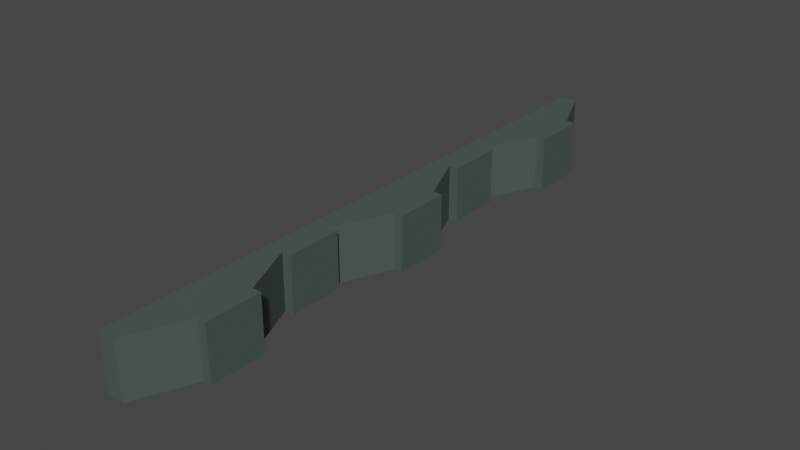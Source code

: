 # Source: EntreJanelas3.blend  (saved by Blender 2.92.15; exported with 4.5.12 LTS)
import bpy
from mathutils import Matrix  # noqa: F401  (used for matrix-valued properties, if any)

bpy.ops.wm.read_factory_settings(use_empty=True)
scene = bpy.context.scene
scene.name = 'Scene'

# ---- collections
col_collection = bpy.data.collections.new('Collection'); scene.collection.children.link(col_collection)

# ---- materials (node trees are filled in below, after node groups)
mat_material_011 = bpy.data.materials.new('Material.011')
mat_material_011.use_transparent_shadow = False

# ---- material node trees
mat_material_011.use_nodes = True; mat_material_011.node_tree.nodes.clear()
_N = mat_material_011.node_tree.nodes; _L = mat_material_011.node_tree.links
n0 = _N.new('ShaderNodeBsdfPrincipled'); n0.name = 'Principled BSDF'; n0.location = (10, 300)
n0.distribution = 'GGX'
n0.subsurface_method = 'BURLEY'
n0.inputs[0].default_value = (0.0702, 0.09463, 0.08837, 1.0)
n0.inputs[3].default_value = 1.45
n0.inputs[27].default_value = (0.0, 0.0, 0.0, 1.0)
n0.inputs[28].default_value = 1.0
n1 = _N.new('ShaderNodeOutputMaterial'); n1.name = 'Material Output'; n1.location = (300, 300)
_L.new(n0.outputs[0], n1.inputs[0])
n1.is_active_output = True

# ---- world
world_world = bpy.data.worlds.new('World'); scene.world = world_world
world_world.use_nodes = True; world_world.node_tree.nodes.clear()
_N = world_world.node_tree.nodes; _L = world_world.node_tree.links
n0 = _N.new('ShaderNodeOutputWorld'); n0.name = 'World Output'; n0.location = (300, 300)
n1 = _N.new('ShaderNodeBackground'); n1.name = 'Background'; n1.location = (10, 300)
n1.inputs[0].default_value = (0.05088, 0.05088, 0.05088, 1.0)
_L.new(n1.outputs[0], n0.inputs[0])
n0.is_active_output = True
world_world.color = (0.05088, 0.05088, 0.05088)
world_world.use_sun_shadow = False
world_world.sun_shadow_jitter_overblur = 0.0

# ---- meshes
me_cube_075 = bpy.data.meshes.new('Cube.075')
me_cube_075.from_pydata([(-1.507, -32.87, -3.0), (-1.507, -32.87, 3.0), (-1.507, 32.87, -3.0), (-1.507, 32.87, 3.0), (0.3643, -32.87, -3.0), (0.3643, -32.87, 3.0), (0.3643, 32.87, -3.0), (0.3643, 32.87, 3.0), (-1.507, 26.89, -3.0), (-1.507, 20.91, -3.0), (-1.507, 14.94, -3.0), (-1.507, 8.963, -3.0), (-1.507, 2.988, -3.0), (-1.507, -2.988, -3.0), (-1.507, -8.963, -3.0), (-1.507, -14.94, -3.0), (-1.507, -20.91, -3.0), (-1.507, -26.89, -3.0), (-1.507, -26.89, 3.0), (-1.507, -20.91, 3.0), (-1.507, -14.94, 3.0), (-1.507, -8.963, 3.0), (-1.507, -2.988, 3.0), (-1.507, 2.988, 3.0), (-1.507, 8.963, 3.0), (-1.507, 14.94, 3.0), (-1.507, 20.91, 3.0), (-1.507, 26.89, 3.0), (2.945, -26.89, -3.0), (2.945, -20.91, -3.0), (0.3643, -14.94, -3.0), (0.3643, -8.963, -3.0), (2.945, -2.988, -3.0), (2.945, 2.988, -3.0), (0.3643, 8.963, -3.0), (0.3643, 14.94, -3.0), (2.945, 20.91, -3.0), (2.945, 26.89, -3.0), (2.945, 26.89, 3.0), (2.945, 20.91, 3.0), (0.3643, 14.94, 3.0), (0.3643, 8.963, 3.0), (2.945, 2.988, 3.0), (2.945, -2.988, 3.0), (0.3643, -8.963, 3.0), (0.3643, -14.94, 3.0), (2.945, -20.91, 3.0), (2.945, -26.89, 3.0), (3.952, -26.89, -3.0), (3.952, -20.91, -3.0), (1.371, -14.94, -3.0), (1.371, -8.963, -3.0), (3.952, -2.988, -3.0), (3.952, 2.988, -3.0), (1.371, 8.963, -3.0), (1.371, 14.94, -3.0), (3.952, 20.91, -3.0), (3.952, 26.89, -3.0), (3.952, 26.89, 3.0), (3.952, 20.91, 3.0), (1.371, 14.94, 3.0), (1.371, 8.963, 3.0), (3.952, 2.988, 3.0), (3.952, -2.988, 3.0), (1.371, -8.963, 3.0), (1.371, -14.94, 3.0), (3.952, -20.91, 3.0), (3.952, -26.89, 3.0)], [], [(3, 6, 2), (47, 4, 28), (5, 0, 4), (17, 4, 0), (18, 5, 47), (7, 27, 38), (27, 39, 38), (26, 40, 39), (25, 41, 40), (41, 23, 42), (23, 43, 42), (22, 44, 43), (21, 45, 44), (45, 19, 46), (19, 47, 46), (6, 8, 2), (37, 9, 8), (9, 35, 10), (35, 11, 10), (34, 12, 11), (33, 13, 12), (13, 31, 14), (31, 15, 14), (30, 16, 15), (29, 17, 16), (6, 38, 37), (46, 49, 29), (36, 40, 35), (38, 57, 37), (34, 42, 33), (31, 50, 30), (43, 31, 32), (30, 65, 45), (45, 29, 30), (45, 64, 44), (27, 8, 9), (57, 59, 56), (55, 61, 54), (62, 52, 53), (64, 50, 51), (66, 48, 49), (39, 58, 38), (36, 59, 39), (47, 66, 46), (28, 67, 47), (40, 55, 35), (33, 52, 32), (41, 60, 40), (34, 61, 41), (42, 53, 33), (35, 54, 34), (43, 62, 42), (32, 63, 43), (29, 48, 28), (44, 51, 31), (37, 56, 36), (3, 7, 6), (47, 5, 4), (5, 1, 0), (17, 28, 4), (18, 1, 5), (7, 3, 27), (27, 26, 39), (26, 25, 40), (25, 24, 41), (41, 24, 23), (23, 22, 43), (22, 21, 44), (21, 20, 45), (45, 20, 19), (19, 18, 47), (6, 37, 8), (37, 36, 9), (9, 36, 35), (35, 34, 11), (34, 33, 12), (33, 32, 13), (13, 32, 31), (31, 30, 15), (30, 29, 16), (29, 28, 17), (6, 7, 38), (46, 66, 49), (36, 39, 40), (38, 58, 57), (34, 41, 42), (31, 51, 50), (43, 44, 31), (30, 50, 65), (45, 46, 29), (45, 65, 64), (1, 18, 0), (18, 19, 17), (0, 18, 17), (20, 21, 15), (21, 22, 14), (20, 16, 19), (16, 20, 15), (22, 23, 13), (17, 19, 16), (21, 14, 15), (23, 24, 12), (24, 25, 11), (13, 14, 22), (23, 12, 13), (25, 26, 10), (26, 27, 9), (11, 12, 24), (25, 10, 11), (27, 3, 8), (3, 2, 8), (9, 10, 26), (57, 58, 59), (55, 60, 61), (62, 63, 52), (64, 65, 50), (66, 67, 48), (39, 59, 58), (36, 56, 59), (47, 67, 66), (28, 48, 67), (40, 60, 55), (33, 53, 52), (41, 61, 60), (34, 54, 61), (42, 62, 53), (35, 55, 54), (43, 63, 62), (32, 52, 63), (29, 49, 48), (44, 64, 51), (37, 57, 56)])
_uv = me_cube_075.uv_layers.new(name='UVMap')
_uv.uv.foreach_set('vector', [0.625, 0.25, 0.375, 0.5, 0.375, 0.25, 0.625, 0.7273, 0.375, 0.75, 0.375, 0.7273, 0.625, 0.75, 0.375, 1.0, 0.375, 0.75, 0.125, 0.7273, 0.375, 0.75, 0.125, 0.75, 0.875, 0.7273, 0.625, 0.75, 0.625, 0.7273, 0.625, 0.5, 0.875, 0.5227, 0.625, 0.5227, 0.875, 0.5227, 0.625, 0.5455, 0.625, 0.5227, 0.875, 0.5455, 0.625, 0.5682, 0.625, 0.5455, 0.875, 0.5682, 0.625, 0.5909, 0.625, 0.5682, 0.625, 0.5909, 0.875, 0.6136, 0.625, 0.6136, 0.875, 0.6136, 0.625, 0.6364, 0.625, 0.6136, 0.875, 0.6364, 0.625, 0.6591, 0.625, 0.6364, 0.875, 0.6591, 0.625, 0.6818, 0.625, 0.6591, 0.625, 0.6818, 0.875, 0.7045, 0.625, 0.7045, 0.875, 0.7045, 0.625, 0.7273, 0.625, 0.7045, 0.375, 0.5, 0.125, 0.5227, 0.125, 0.5, 0.375, 0.5227, 0.125, 0.5455, 0.125, 0.5227, 0.125, 0.5455, 0.375, 0.5682, 0.125, 0.5682, 0.375, 0.5682, 0.125, 0.5909, 0.125, 0.5682, 0.375, 0.5909, 0.125, 0.6136, 0.125, 0.5909, 0.375, 0.6136, 0.125, 0.6364, 0.125, 0.6136, 0.125, 0.6364, 0.375, 0.6591, 0.125, 0.6591, 0.375, 0.6591, 0.125, 0.6818, 0.125, 0.6591, 0.375, 0.6818, 0.125, 0.7045, 0.125, 0.6818, 0.375, 0.7045, 0.125, 0.7273, 0.125, 0.7045, 0.375, 0.5, 0.625, 0.5227, 0.375, 0.5227, 0.625, 0.7045, 0.375, 0.7045, 0.375, 0.7045, 0.375, 0.5455, 0.625, 0.5682, 0.375, 0.5682, 0.625, 0.5227, 0.375, 0.5227, 0.375, 0.5227, 0.375, 0.5909, 0.625, 0.6136, 0.375, 0.6136, 0.375, 0.6591, 0.375, 0.6818, 0.375, 0.6818, 0.625, 0.6364, 0.375, 0.6591, 0.375, 0.6364, 0.375, 0.6818, 0.625, 0.6818, 0.625, 0.6818, 0.625, 0.6818, 0.375, 0.7045, 0.375, 0.6818, 0.625, 0.6818, 0.625, 0.6591, 0.625, 0.6591, 0.625, 0.2273, 0.375, 0.2273, 0.375, 0.2045, 0.375, 0.5227, 0.625, 0.5455, 0.375, 0.5455, 0.375, 0.5682, 0.625, 0.5909, 0.375, 0.5909, 0.625, 0.6136, 0.375, 0.6364, 0.375, 0.6136, 0.625, 0.6591, 0.375, 0.6818, 0.375, 0.6591, 0.625, 0.7045, 0.375, 0.7273, 0.375, 0.7045, 0.625, 0.5455, 0.625, 0.5227, 0.625, 0.5227, 0.375, 0.5455, 0.625, 0.5455, 0.625, 0.5455, 0.625, 0.7273, 0.625, 0.7045, 0.625, 0.7045, 0.375, 0.7273, 0.625, 0.7273, 0.625, 0.7273, 0.625, 0.5682, 0.375, 0.5682, 0.375, 0.5682, 0.375, 0.6136, 0.375, 0.6364, 0.375, 0.6364, 0.625, 0.5909, 0.625, 0.5682, 0.625, 0.5682, 0.375, 0.5909, 0.625, 0.5909, 0.625, 0.5909, 0.625, 0.6136, 0.375, 0.6136, 0.375, 0.6136, 0.375, 0.5682, 0.375, 0.5909, 0.375, 0.5909, 0.625, 0.6364, 0.625, 0.6136, 0.625, 0.6136, 0.375, 0.6364, 0.625, 0.6364, 0.625, 0.6364, 0.375, 0.7045, 0.375, 0.7273, 0.375, 0.7273, 0.625, 0.6591, 0.375, 0.6591, 0.375, 0.6591, 0.375, 0.5227, 0.375, 0.5455, 0.375, 0.5455, 0.625, 0.25, 0.625, 0.5, 0.375, 0.5, 0.625, 0.7273, 0.625, 0.75, 0.375, 0.75, 0.625, 0.75, 0.625, 1.0, 0.375, 1.0, 0.125, 0.7273, 0.375, 0.7273, 0.375, 0.75, 0.875, 0.7273, 0.875, 0.75, 0.625, 0.75, 0.625, 0.5, 0.875, 0.5, 0.875, 0.5227, 0.875, 0.5227, 0.875, 0.5455, 0.625, 0.5455, 0.875, 0.5455, 0.875, 0.5682, 0.625, 0.5682, 0.875, 0.5682, 0.875, 0.5909, 0.625, 0.5909, 0.625, 0.5909, 0.875, 0.5909, 0.875, 0.6136, 0.875, 0.6136, 0.875, 0.6364, 0.625, 0.6364, 0.875, 0.6364, 0.875, 0.6591, 0.625, 0.6591, 0.875, 0.6591, 0.875, 0.6818, 0.625, 0.6818, 0.625, 0.6818, 0.875, 0.6818, 0.875, 0.7045, 0.875, 0.7045, 0.875, 0.7273, 0.625, 0.7273, 0.375, 0.5, 0.375, 0.5227, 0.125, 0.5227, 0.375, 0.5227, 0.375, 0.5455, 0.125, 0.5455, 0.125, 0.5455, 0.375, 0.5455, 0.375, 0.5682, 0.375, 0.5682, 0.375, 0.5909, 0.125, 0.5909, 0.375, 0.5909, 0.375, 0.6136, 0.125, 0.6136, 0.375, 0.6136, 0.375, 0.6364, 0.125, 0.6364, 0.125, 0.6364, 0.375, 0.6364, 0.375, 0.6591, 0.375, 0.6591, 0.375, 0.6818, 0.125, 0.6818, 0.375, 0.6818, 0.375, 0.7045, 0.125, 0.7045, 0.375, 0.7045, 0.375, 0.7273, 0.125, 0.7273, 0.375, 0.5, 0.625, 0.5, 0.625, 0.5227, 0.625, 0.7045, 0.625, 0.7045, 0.375, 0.7045, 0.375, 0.5455, 0.625, 0.5455, 0.625, 0.5682, 0.625, 0.5227, 0.625, 0.5227, 0.375, 0.5227, 0.375, 0.5909, 0.625, 0.5909, 0.625, 0.6136, 0.375, 0.6591, 0.375, 0.6591, 0.375, 0.6818, 0.625, 0.6364, 0.625, 0.6591, 0.375, 0.6591, 0.375, 0.6818, 0.375, 0.6818, 0.625, 0.6818, 0.625, 0.6818, 0.625, 0.7045, 0.375, 0.7045, 0.625, 0.6818, 0.625, 0.6818, 0.625, 0.6591, 0.625, 0.0, 0.625, 0.02273, 0.375, 0.0, 0.625, 0.02273, 0.625, 0.04545, 0.375, 0.02273, 0.375, 0.0, 0.625, 0.02273, 0.375, 0.02273, 0.625, 0.06818, 0.625, 0.09091, 0.375, 0.06818, 0.625, 0.09091, 0.625, 0.1136, 0.375, 0.09091, 0.625, 0.06818, 0.375, 0.04545, 0.625, 0.04545, 0.375, 0.04545, 0.625, 0.06818, 0.375, 0.06818, 0.625, 0.1136, 0.625, 0.1364, 0.375, 0.1136, 0.375, 0.02273, 0.625, 0.04545, 0.375, 0.04545, 0.625, 0.09091, 0.375, 0.09091, 0.375, 0.06818, 0.625, 0.1364, 0.625, 0.1591, 0.375, 0.1364, 0.625, 0.1591, 0.625, 0.1818, 0.375, 0.1591, 0.375, 0.1136, 0.375, 0.09091, 0.625, 0.1136, 0.625, 0.1364, 0.375, 0.1364, 0.375, 0.1136, 0.625, 0.1818, 0.625, 0.2045, 0.375, 0.1818, 0.625, 0.2045, 0.625, 0.2273, 0.375, 0.2045, 0.375, 0.1591, 0.375, 0.1364, 0.625, 0.1591, 0.625, 0.1818, 0.375, 0.1818, 0.375, 0.1591, 0.625, 0.2273, 0.625, 0.25, 0.375, 0.2273, 0.625, 0.25, 0.375, 0.25, 0.375, 0.2273, 0.375, 0.2045, 0.375, 0.1818, 0.625, 0.2045, 0.375, 0.5227, 0.625, 0.5227, 0.625, 0.5455, 0.375, 0.5682, 0.625, 0.5682, 0.625, 0.5909, 0.625, 0.6136, 0.625, 0.6364, 0.375, 0.6364, 0.625, 0.6591, 0.625, 0.6818, 0.375, 0.6818, 0.625, 0.7045, 0.625, 0.7273, 0.375, 0.7273, 0.625, 0.5455, 0.625, 0.5455, 0.625, 0.5227, 0.375, 0.5455, 0.375, 0.5455, 0.625, 0.5455, 0.625, 0.7273, 0.625, 0.7273, 0.625, 0.7045, 0.375, 0.7273, 0.375, 0.7273, 0.625, 0.7273, 0.625, 0.5682, 0.625, 0.5682, 0.375, 0.5682, 0.375, 0.6136, 0.375, 0.6136, 0.375, 0.6364, 0.625, 0.5909, 0.625, 0.5909, 0.625, 0.5682, 0.375, 0.5909, 0.375, 0.5909, 0.625, 0.5909, 0.625, 0.6136, 0.625, 0.6136, 0.375, 0.6136, 0.375, 0.5682, 0.375, 0.5682, 0.375, 0.5909, 0.625, 0.6364, 0.625, 0.6364, 0.625, 0.6136, 0.375, 0.6364, 0.375, 0.6364, 0.625, 0.6364, 0.375, 0.7045, 0.375, 0.7045, 0.375, 0.7273, 0.625, 0.6591, 0.625, 0.6591, 0.375, 0.6591, 0.375, 0.5227, 0.375, 0.5227, 0.375, 0.5455])
me_cube_075.materials.append(mat_material_011)
me_cube_075.use_remesh_fix_poles = True
me_cube_075.use_remesh_preserve_attributes = False
me_cube_075.use_mirror_vertex_groups = False
me_cube_075.update()

# ---- objects
ob_cube_027 = bpy.data.objects.new('Cube.027', me_cube_075)

# ---- transforms, parenting, visibility, modifiers, constraints
ob_cube_027.location = (0.1387, 0.07096, 1.574)
ob_cube_027.scale = (0.136, 0.136, 0.136)
ob_cube_027.lineart.crease_threshold = 0.0

# ---- collection membership
col_collection.objects.link(ob_cube_027)

# ---- scene / render settings (as saved in the file)
scene.frame_start = 1; scene.frame_end = 250; scene.frame_set(3)
scene.render.engine = 'BLENDER_EEVEE_NEXT'
scene.cycles.use_denoising = False
scene.cycles.samples = 128
scene.cycles.sampling_pattern = 'TABULATED_SOBOL'
scene.cycles.use_adaptive_sampling = False
scene.cycles.use_light_tree = False
scene.view_settings.view_transform = 'Filmic'
bpy.context.view_layer.update()

# ---- added for rendering (the .blend has no active camera and no usable light): camera, sun
cam_auto = bpy.data.cameras.new('AutoCamera')
cam_auto.lens = 50.0
cam_auto.sensor_width = 36.0
cam_auto.clip_end = 1000.0
ob_auto_camera = bpy.data.objects.new('AutoCamera', cam_auto)
scene.collection.objects.link(ob_auto_camera)
ob_auto_camera.location = (8.63896, -9.92981, 8.24131)
ob_auto_camera.rotation_euler = (1.09748, -7.21219e-08, 0.694738)
scene.camera = ob_auto_camera
light_auto_sun = bpy.data.lights.new('AutoSun', 'SUN')
light_auto_sun.energy = 3.0
light_auto_sun.angle = 0.0523599
ob_auto_sun = bpy.data.objects.new('AutoSun', light_auto_sun)
scene.collection.objects.link(ob_auto_sun)
ob_auto_sun.rotation_euler = (0.872665, 0.174533, 0.523599)
bpy.context.view_layer.update()
